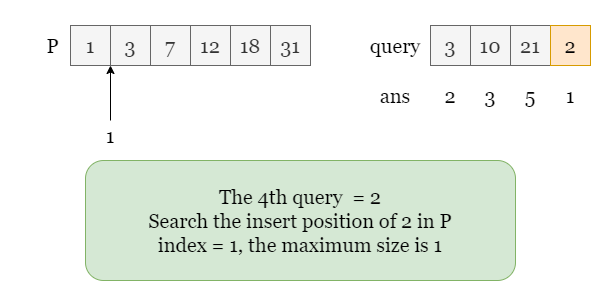

The diagram above was exported from draw.io. Its source (the exported page's mxGraphModel, read from the mxfile embedded in the PNG):
<mxGraphModel dx="898" dy="458" grid="1" gridSize="10" guides="1" tooltips="1" connect="1" arrows="1" fold="1" page="1" pageScale="1" pageWidth="600" pageHeight="300" math="0" shadow="0">
  <root>
    <mxCell id="vHpT1uVur7Pd23e9WxxJ-0" />
    <mxCell id="vHpT1uVur7Pd23e9WxxJ-1" parent="vHpT1uVur7Pd23e9WxxJ-0" />
    <mxCell id="lmH2sEzx27bIQZzpEMN7-0" value="" style="rounded=0;whiteSpace=wrap;html=1;fontFamily=Georgia;fontSize=20;strokeColor=none;" vertex="1" parent="vHpT1uVur7Pd23e9WxxJ-1">
      <mxGeometry width="600" height="300" as="geometry" />
    </mxCell>
    <mxCell id="vHpT1uVur7Pd23e9WxxJ-2" value="3" style="rounded=0;whiteSpace=wrap;html=1;fontFamily=Georgia;fontSize=20;fillColor=#f5f5f5;strokeColor=#666666;fontColor=#333333;" vertex="1" parent="vHpT1uVur7Pd23e9WxxJ-1">
      <mxGeometry x="430" y="25" width="40" height="40" as="geometry" />
    </mxCell>
    <mxCell id="vHpT1uVur7Pd23e9WxxJ-3" value="10" style="rounded=0;whiteSpace=wrap;html=1;fontFamily=Georgia;fontSize=20;fillColor=#f5f5f5;strokeColor=#666666;fontColor=#333333;" vertex="1" parent="vHpT1uVur7Pd23e9WxxJ-1">
      <mxGeometry x="470" y="25" width="40" height="40" as="geometry" />
    </mxCell>
    <mxCell id="vHpT1uVur7Pd23e9WxxJ-4" value="21" style="rounded=0;whiteSpace=wrap;html=1;fontFamily=Georgia;fontSize=20;fillColor=#f5f5f5;strokeColor=#666666;fontColor=#333333;" vertex="1" parent="vHpT1uVur7Pd23e9WxxJ-1">
      <mxGeometry x="510" y="25" width="40" height="40" as="geometry" />
    </mxCell>
    <mxCell id="vHpT1uVur7Pd23e9WxxJ-5" value="2" style="rounded=0;whiteSpace=wrap;html=1;fontFamily=Georgia;fontSize=20;fillColor=#ffe6cc;strokeColor=#d79b00;" vertex="1" parent="vHpT1uVur7Pd23e9WxxJ-1">
      <mxGeometry x="550" y="25" width="40" height="40" as="geometry" />
    </mxCell>
    <mxCell id="vHpT1uVur7Pd23e9WxxJ-6" value="query" style="text;html=1;strokeColor=none;fillColor=none;align=center;verticalAlign=middle;whiteSpace=wrap;rounded=0;fontFamily=Georgia;fontSize=20;" vertex="1" parent="vHpT1uVur7Pd23e9WxxJ-1">
      <mxGeometry x="370" y="30" width="50" height="30" as="geometry" />
    </mxCell>
    <mxCell id="vHpT1uVur7Pd23e9WxxJ-7" value="1" style="rounded=0;whiteSpace=wrap;html=1;fontFamily=Georgia;fontSize=20;fillColor=#f5f5f5;fontColor=#333333;strokeColor=#666666;" vertex="1" parent="vHpT1uVur7Pd23e9WxxJ-1">
      <mxGeometry x="70" y="25" width="40" height="40" as="geometry" />
    </mxCell>
    <mxCell id="vHpT1uVur7Pd23e9WxxJ-8" value="3" style="rounded=0;whiteSpace=wrap;html=1;fontFamily=Georgia;fontSize=20;fillColor=#f5f5f5;fontColor=#333333;strokeColor=#666666;" vertex="1" parent="vHpT1uVur7Pd23e9WxxJ-1">
      <mxGeometry x="110" y="25" width="40" height="40" as="geometry" />
    </mxCell>
    <mxCell id="vHpT1uVur7Pd23e9WxxJ-9" value="7" style="rounded=0;whiteSpace=wrap;html=1;fontFamily=Georgia;fontSize=20;fillColor=#f5f5f5;fontColor=#333333;strokeColor=#666666;" vertex="1" parent="vHpT1uVur7Pd23e9WxxJ-1">
      <mxGeometry x="150" y="25" width="40" height="40" as="geometry" />
    </mxCell>
    <mxCell id="vHpT1uVur7Pd23e9WxxJ-10" value="12" style="rounded=0;whiteSpace=wrap;html=1;fontFamily=Georgia;fontSize=20;fillColor=#f5f5f5;fontColor=#333333;strokeColor=#666666;" vertex="1" parent="vHpT1uVur7Pd23e9WxxJ-1">
      <mxGeometry x="190" y="25" width="40" height="40" as="geometry" />
    </mxCell>
    <mxCell id="vHpT1uVur7Pd23e9WxxJ-11" value="18" style="rounded=0;whiteSpace=wrap;html=1;fontFamily=Georgia;fontSize=20;fillColor=#f5f5f5;fontColor=#333333;strokeColor=#666666;" vertex="1" parent="vHpT1uVur7Pd23e9WxxJ-1">
      <mxGeometry x="230" y="25" width="40" height="40" as="geometry" />
    </mxCell>
    <mxCell id="vHpT1uVur7Pd23e9WxxJ-12" value="31" style="rounded=0;whiteSpace=wrap;html=1;fontFamily=Georgia;fontSize=20;fillColor=#f5f5f5;fontColor=#333333;strokeColor=#666666;" vertex="1" parent="vHpT1uVur7Pd23e9WxxJ-1">
      <mxGeometry x="270" y="25" width="40" height="40" as="geometry" />
    </mxCell>
    <mxCell id="vHpT1uVur7Pd23e9WxxJ-13" value="P" style="text;html=1;strokeColor=none;fillColor=none;align=center;verticalAlign=middle;whiteSpace=wrap;rounded=0;fontFamily=Georgia;fontSize=20;" vertex="1" parent="vHpT1uVur7Pd23e9WxxJ-1">
      <mxGeometry x="40" y="30" width="25" height="30" as="geometry" />
    </mxCell>
    <mxCell id="vHpT1uVur7Pd23e9WxxJ-14" value="The 4th query&amp;nbsp; = 2&lt;br&gt;Search the insert position of 2 in P&lt;br&gt;index = 1, the maximum size is 1" style="rounded=1;whiteSpace=wrap;html=1;fontFamily=Georgia;fontSize=20;fillColor=#d5e8d4;strokeColor=#82b366;" vertex="1" parent="vHpT1uVur7Pd23e9WxxJ-1">
      <mxGeometry x="85" y="160" width="430" height="120" as="geometry" />
    </mxCell>
    <mxCell id="vHpT1uVur7Pd23e9WxxJ-15" value="" style="endArrow=classic;html=1;rounded=0;fontFamily=Georgia;fontSize=20;" edge="1" parent="vHpT1uVur7Pd23e9WxxJ-1">
      <mxGeometry width="50" height="50" relative="1" as="geometry">
        <mxPoint x="110" y="120" as="sourcePoint" />
        <mxPoint x="110" y="65" as="targetPoint" />
      </mxGeometry>
    </mxCell>
    <mxCell id="vHpT1uVur7Pd23e9WxxJ-16" value="ans" style="text;html=1;strokeColor=none;fillColor=none;align=center;verticalAlign=middle;whiteSpace=wrap;rounded=0;fontFamily=Georgia;fontSize=20;" vertex="1" parent="vHpT1uVur7Pd23e9WxxJ-1">
      <mxGeometry x="365" y="80" width="60" height="30" as="geometry" />
    </mxCell>
    <mxCell id="vHpT1uVur7Pd23e9WxxJ-17" value="2" style="text;html=1;strokeColor=none;fillColor=none;align=center;verticalAlign=middle;whiteSpace=wrap;rounded=0;fontFamily=Georgia;fontSize=20;" vertex="1" parent="vHpT1uVur7Pd23e9WxxJ-1">
      <mxGeometry x="440" y="80" width="20" height="30" as="geometry" />
    </mxCell>
    <mxCell id="vHpT1uVur7Pd23e9WxxJ-18" value="3" style="text;html=1;strokeColor=none;fillColor=none;align=center;verticalAlign=middle;whiteSpace=wrap;rounded=0;fontFamily=Georgia;fontSize=20;" vertex="1" parent="vHpT1uVur7Pd23e9WxxJ-1">
      <mxGeometry x="475" y="80" width="30" height="30" as="geometry" />
    </mxCell>
    <mxCell id="vHpT1uVur7Pd23e9WxxJ-19" value="1" style="text;html=1;strokeColor=none;fillColor=none;align=center;verticalAlign=middle;whiteSpace=wrap;rounded=0;fontFamily=Georgia;fontSize=20;" vertex="1" parent="vHpT1uVur7Pd23e9WxxJ-1">
      <mxGeometry x="90" y="120" width="40" height="30" as="geometry" />
    </mxCell>
    <mxCell id="vHpT1uVur7Pd23e9WxxJ-20" value="5" style="text;html=1;strokeColor=none;fillColor=none;align=center;verticalAlign=middle;whiteSpace=wrap;rounded=0;fontFamily=Georgia;fontSize=20;" vertex="1" parent="vHpT1uVur7Pd23e9WxxJ-1">
      <mxGeometry x="515" y="80" width="30" height="30" as="geometry" />
    </mxCell>
    <mxCell id="yllLIWc_z5DKkSr-Jqga-0" value="1" style="text;html=1;strokeColor=none;fillColor=none;align=center;verticalAlign=middle;whiteSpace=wrap;rounded=0;fontFamily=Georgia;fontSize=20;" vertex="1" parent="vHpT1uVur7Pd23e9WxxJ-1">
      <mxGeometry x="550" y="80" width="40" height="30" as="geometry" />
    </mxCell>
  </root>
</mxGraphModel>